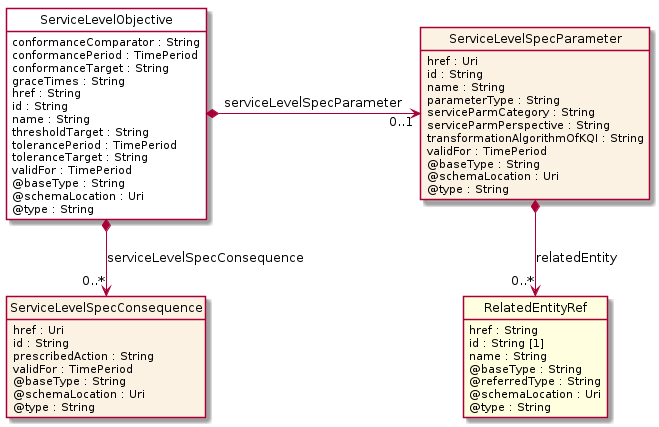

The diagram above was rendered by PlantUML. Its source (embedded in the PNG):
@startuml
hide circle
hide methods
hide stereotype
show <<Enumeration>> stereotype
skinparam class {
   BackgroundColor<<Enumeration>> #E6F5F7
   BackgroundColor<<Ref>> #FFFFE0
   BackgroundColor<<Pivot>> #FFFFFFF
   BackgroundColor<<SimpleType>> #E2F0DA
   BackgroundColor #FCF2E3
}

class ServiceLevelObjective <<Pivot>> {
    conformanceComparator : String
    conformancePeriod : TimePeriod
    conformanceTarget : String
    graceTimes : String
    href : String
    id : String
    name : String
    thresholdTarget : String
    tolerancePeriod : TimePeriod
    toleranceTarget : String
    validFor : TimePeriod
    @baseType : String
    @schemaLocation : Uri
    @type : String
}

class ServiceLevelSpecConsequence  {
    href : Uri
    id : String
    prescribedAction : String
    validFor : TimePeriod
    @baseType : String
    @schemaLocation : Uri
    @type : String
}

class ServiceLevelSpecParameter  {
    href : Uri
    id : String
    name : String
    parameterType : String
    serviceParmCategory : String
    serviceParmPerspective : String
    transformationAlgorithmOfKQI : String
    validFor : TimePeriod
    @baseType : String
    @schemaLocation : Uri
    @type : String
}

class RelatedEntityRef  <<Ref>> {
    href : String
    id : String [1]
    name : String
    @baseType : String
    @referredType : String
    @schemaLocation : Uri
    @type : String
}

ServiceLevelObjective *-right-> "0..1" ServiceLevelSpecParameter : serviceLevelSpecParameter

ServiceLevelObjective *-->  "0..*" ServiceLevelSpecConsequence : serviceLevelSpecConsequence

ServiceLevelSpecParameter *-->  "0..*" RelatedEntityRef : relatedEntity

@enduml